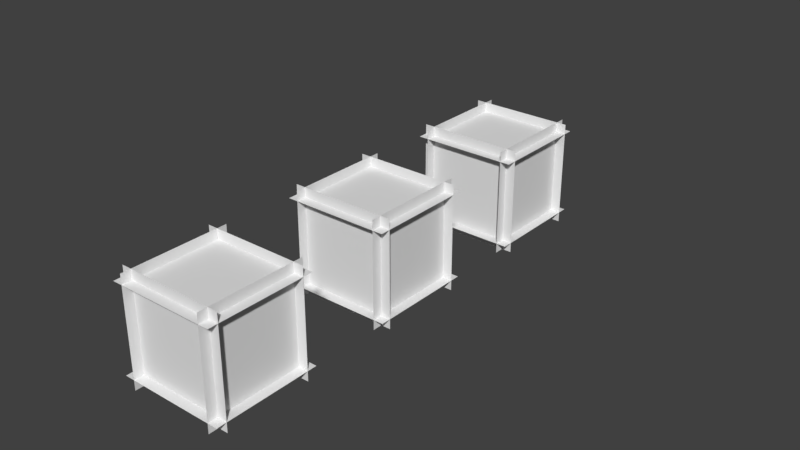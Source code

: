 # Source: colliders.blend  (saved by Blender 2.78.0; exported with 4.5.12 LTS)
import bpy
from mathutils import Matrix  # noqa: F401  (used for matrix-valued properties, if any)

bpy.ops.wm.read_factory_settings(use_empty=True)
scene = bpy.context.scene
scene.name = 'Scene'

# ---- collections
col_collection_1 = bpy.data.collections.new('Collection 1'); scene.collection.children.link(col_collection_1)
col_collection_1.hide_render = True
col_collection_1.hide_viewport = True
col_collection_2 = bpy.data.collections.new('Collection 2'); scene.collection.children.link(col_collection_2)
col_collection_2.hide_render = True
col_collection_2.hide_viewport = True
col_collection_3 = bpy.data.collections.new('Collection 3'); scene.collection.children.link(col_collection_3)
col_collection_3.hide_render = True
col_collection_3.hide_viewport = True
col_collection_4 = bpy.data.collections.new('Collection 4'); scene.collection.children.link(col_collection_4)
col_collection_5 = bpy.data.collections.new('Collection 5'); scene.collection.children.link(col_collection_5)
col_collection_5.hide_render = True
col_collection_5.hide_viewport = True
col_collection_6 = bpy.data.collections.new('Collection 6'); scene.collection.children.link(col_collection_6)
col_collection_6.hide_render = True
col_collection_6.hide_viewport = True

# ---- materials (node trees are filled in below, after node groups)
mat_material = bpy.data.materials.new('Material')
mat_material.alpha_threshold = 0.0
mat_material.use_transparent_shadow = False
mat_material.roughness = 0.5
mat_material.line_color = (0.0, 0.0, 0.0, 1.0)

# ---- material node trees

# ---- world
world_world = bpy.data.worlds.new('World'); scene.world = world_world
world_world.color = (0.05088, 0.05088, 0.05088)
world_world.use_sun_shadow = False
world_world.sun_shadow_jitter_overblur = 0.0
world_world.cycles.sampling_method = 'MANUAL'

# ---- meshes
me_cube = bpy.data.meshes.new('Cube')
me_cube.from_pydata([(1.5, 0.0, -0.5), (1.5, 0.0, 1.5), (-0.5, 0.0, 1.5), (-0.5, 0.0, -0.5), (1.0, 1.0, 2.682e-07), (1.0, 1.0, 1.0), (-2.384e-07, 1.0, 1.0), (2.98e-08, 1.0, 0.0)], [], [(0, 1, 2, 3), (4, 7, 6, 5), (0, 4, 5, 1), (1, 5, 6, 2), (2, 6, 7, 3), (4, 0, 3, 7)])
me_cube.materials.append(mat_material)
me_cube.use_remesh_preserve_volume = False
me_cube.use_remesh_preserve_attributes = False
me_cube.use_mirror_vertex_groups = False
me_cube.update()
me_cube_003 = bpy.data.meshes.new('Cube.003')
me_cube_003.from_pydata([(1.5, 1.0, 1.5), (1.5, 1.0, -0.5), (-0.5, 1.0, -0.5), (-0.5, 1.0, 1.5), (1.5, 0.0, 1.5), (1.5, 0.0, -0.5), (-0.5, 0.0, -0.5), (-0.5, 0.0, 1.5)], [], [(0, 1, 2, 3), (4, 7, 6, 5), (0, 4, 5, 1), (1, 5, 6, 2), (2, 6, 7, 3), (4, 0, 3, 7)])
me_cube_003.materials.append(mat_material)
me_cube_003.use_remesh_preserve_volume = False
me_cube_003.use_remesh_preserve_attributes = False
me_cube_003.use_mirror_vertex_groups = False
me_cube_003.update()
me_cube_001 = bpy.data.meshes.new('Cube.001')
me_cube_001.from_pydata([(1.5, 0.6067, 1.5), (1.5, 0.6067, -0.5), (1.5, -0.6933, 1.5), (1.5, -0.6933, -0.5), (-0.5, 0.6067, 1.5), (-0.5, 0.6067, -0.5), (-0.5, -0.6933, 1.5), (-0.5, -0.6933, -0.5)], [], [(5, 1, 3, 7), (7, 6, 4, 5), (0, 4, 6, 2), (1, 0, 2, 3), (5, 4, 0, 1), (3, 2, 6, 7)])
me_cube_001.materials.append(mat_material)
me_cube_001.use_remesh_preserve_volume = False
me_cube_001.use_remesh_preserve_attributes = False
me_cube_001.use_mirror_vertex_groups = False
me_cube_001.update()
me_cube_007 = bpy.data.meshes.new('Cube.007')
me_cube_007.from_pydata([(0.09335, -0.0005, -0.0005), (0.09335, -0.0005, 1.0), (0.09335, 1.0, 1.0), (0.09335, 1.0, -0.0005), (-0.0005, 0.9067, -0.0005), (-0.0005, 0.9067, 1.0), (1.0, 0.9067, 1.0), (1.0, 0.9067, -0.0005), (0.9067, 1.0, -0.0005), (0.9067, 1.0, 1.0), (0.9067, -0.0005, 1.0), (0.9067, -0.0005, -0.0005), (1.0, 0.09335, -0.0005), (1.0, 0.09335, 1.0), (-0.0005, 0.09335, 1.0), (-0.0005, 0.09335, -0.0005), (-0.0005, 1.0, 0.09335), (1.0, 1.0, 0.09335), (1.0, -0.0005, 0.09335), (-0.0005, -0.0005, 0.09335), (1.0, 1.0, 0.9067), (-0.0005, 1.0, 0.9067), (-0.0005, -0.0005, 0.9067), (1.0, -0.0005, 0.9067)], [], [(0, 1, 2, 3), (4, 5, 6, 7), (8, 9, 10, 11), (12, 13, 14, 15), (16, 17, 18, 19), (20, 21, 22, 23)])
_uv = me_cube_007.uv_layers.new(name='UVMap')
_uv.uv.foreach_set('vector', [0.06258, 0.9688, 0.09367, 0.9688, 0.09367, 0.9999, 0.06258, 0.9999, 0.06258, 0.9688, 0.09367, 0.9688, 0.09367, 0.9999, 0.06258, 0.9999, 0.06258, 0.9688, 0.09367, 0.9688, 0.09367, 0.9999, 0.06258, 0.9999, 0.06258, 0.9688, 0.09367, 0.9688, 0.09367, 0.9999, 0.06258, 0.9999, 0.06258, 0.9688, 0.09367, 0.9688, 0.09367, 0.9999, 0.06258, 0.9999, 0.06258, 0.9688, 0.09367, 0.9688, 0.09367, 0.9999, 0.06258, 0.9999])
me_cube_007.use_remesh_preserve_volume = False
me_cube_007.use_remesh_preserve_attributes = False
me_cube_007.use_mirror_vertex_groups = False
me_cube_007.update()
me_cube_006 = bpy.data.meshes.new('Cube.006')
me_cube_006.from_pydata([(0.09335, -0.0005, -0.0005), (0.09335, -0.0005, 1.0), (0.09335, 1.0, 1.0), (0.09335, 1.0, -0.0005), (-0.0005, 0.9067, -0.0005), (-0.0005, 0.9067, 1.0), (1.0, 0.9067, 1.0), (1.0, 0.9067, -0.0005), (0.9067, 1.0, -0.0005), (0.9067, 1.0, 1.0), (0.9067, -0.0005, 1.0), (0.9067, -0.0005, -0.0005), (1.0, 0.09335, -0.0005), (1.0, 0.09335, 1.0), (-0.0005, 0.09335, 1.0), (-0.0005, 0.09335, -0.0005), (-0.0005, 1.0, 0.09335), (1.0, 1.0, 0.09335), (1.0, -0.0005, 0.09335), (-0.0005, -0.0005, 0.09335), (1.0, 1.0, 0.9067), (-0.0005, 1.0, 0.9067), (-0.0005, -0.0005, 0.9067), (1.0, -0.0005, 0.9067)], [], [(0, 1, 2, 3), (4, 5, 6, 7), (8, 9, 10, 11), (12, 13, 14, 15), (16, 17, 18, 19), (20, 21, 22, 23)])
_uv = me_cube_006.uv_layers.new(name='UVMap')
_uv.uv.foreach_set('vector', [0.03133, 0.9688, 0.06242, 0.9688, 0.06242, 0.9999, 0.03133, 0.9999, 0.03133, 0.9688, 0.06242, 0.9688, 0.06242, 0.9999, 0.03133, 0.9999, 0.03133, 0.9688, 0.06242, 0.9688, 0.06242, 0.9999, 0.03133, 0.9999, 0.03133, 0.9688, 0.06242, 0.9688, 0.06242, 0.9999, 0.03133, 0.9999, 0.03133, 0.9688, 0.06242, 0.9688, 0.06242, 0.9999, 0.03133, 0.9999, 0.03133, 0.9688, 0.06242, 0.9688, 0.06242, 0.9999, 0.03133, 0.9999])
me_cube_006.use_remesh_preserve_volume = False
me_cube_006.use_remesh_preserve_attributes = False
me_cube_006.use_mirror_vertex_groups = False
me_cube_006.update()
me_cube_002 = bpy.data.meshes.new('Cube.002')
me_cube_002.from_pydata([(0.09335, -0.0005, -0.0005), (0.09335, -0.0005, 1.0), (0.09335, 1.0, 1.0), (0.09335, 1.0, -0.0005), (-0.0005, 0.9067, -0.0005), (-0.0005, 0.9067, 1.0), (1.0, 0.9067, 1.0), (1.0, 0.9067, -0.0005), (0.9067, 1.0, -0.0005), (0.9067, 1.0, 1.0), (0.9067, -0.0005, 1.0), (0.9067, -0.0005, -0.0005), (1.0, 0.09335, -0.0005), (1.0, 0.09335, 1.0), (-0.0005, 0.09335, 1.0), (-0.0005, 0.09335, -0.0005), (-0.0005, 1.0, 0.09335), (1.0, 1.0, 0.09335), (1.0, -0.0005, 0.09335), (-0.0005, -0.0005, 0.09335), (1.0, 1.0, 0.9067), (-0.0005, 1.0, 0.9067), (-0.0005, -0.0005, 0.9067), (1.0, -0.0005, 0.9067)], [], [(0, 1, 2, 3), (4, 5, 6, 7), (8, 9, 10, 11), (12, 13, 14, 15), (16, 17, 18, 19), (20, 21, 22, 23)])
_uv = me_cube_002.uv_layers.new(name='UVMap')
_uv.uv.foreach_set('vector', [7.953e-05, 0.9688, 0.03117, 0.9688, 0.03117, 0.9999, 7.953e-05, 0.9999, 7.953e-05, 0.9688, 0.03117, 0.9688, 0.03117, 0.9999, 7.953e-05, 0.9999, 7.953e-05, 0.9688, 0.03117, 0.9688, 0.03117, 0.9999, 7.953e-05, 0.9999, 7.953e-05, 0.9688, 0.03117, 0.9688, 0.03117, 0.9999, 7.953e-05, 0.9999, 7.953e-05, 0.9688, 0.03117, 0.9688, 0.03117, 0.9999, 7.953e-05, 0.9999, 7.953e-05, 0.9688, 0.03117, 0.9688, 0.03117, 0.9999, 7.953e-05, 0.9999])
me_cube_002.use_remesh_preserve_volume = False
me_cube_002.use_remesh_preserve_attributes = False
me_cube_002.use_mirror_vertex_groups = False
me_cube_002.update()
me_cube_004 = bpy.data.meshes.new('Cube.004')
me_cube_004.from_pydata([(-0.1, -0.7, -0.1), (-0.1, -0.7, 1.1), (-0.1, 1.7, -0.1), (-0.1, 1.7, 1.1), (1.1, -0.7, -0.1), (1.1, -0.7, 1.1), (1.1, 1.7, -0.1), (1.1, 1.7, 1.1)], [], [(0, 1, 3, 2), (2, 3, 7, 6), (6, 7, 5, 4), (4, 5, 1, 0), (2, 6, 4, 0), (7, 3, 1, 5)])
me_cube_004.use_remesh_preserve_volume = False
me_cube_004.use_remesh_preserve_attributes = False
me_cube_004.use_mirror_vertex_groups = False
me_cube_004.update()
me_cube_005 = bpy.data.meshes.new('Cube.005')
me_cube_005.from_pydata([(0.0, 0.0, 0.0), (0.0, 0.0, 1.0), (0.0, 1.0, 0.0), (0.0, 1.0, 1.0), (1.0, 0.0, 0.0), (1.0, 0.0, 1.0), (1.0, 1.0, 0.0), (1.0, 1.0, 1.0)], [], [(0, 1, 3, 2), (2, 3, 7, 6), (6, 7, 5, 4), (4, 5, 1, 0), (2, 6, 4, 0), (7, 3, 1, 5)])
_uv = me_cube_005.uv_layers.new(name='UVMap')
_uv.uv.foreach_set('vector', [0.0, 0.0, 1.0, 0.0, 1.0, 1.0, 0.0, 1.0, 0.0, 0.0, 1.0, 0.0, 1.0, 1.0, 0.0, 1.0, 0.0, 0.0, 1.0, 0.0, 1.0, 1.0, 0.0, 1.0, 0.0, 0.0, 1.0, 0.0, 1.0, 1.0, 0.0, 1.0, 0.0, 0.0, 1.0, 0.0, 1.0, 1.0, 0.0, 1.0, 0.0, 0.0, 1.0, 0.0, 1.0, 1.0, 0.0, 1.0])
me_cube_005.use_remesh_preserve_volume = False
me_cube_005.use_remesh_preserve_attributes = False
me_cube_005.use_mirror_vertex_groups = False
me_cube_005.update()

# ---- objects
ob_cube = bpy.data.objects.new('Cube', me_cube)
ob_cube_001 = bpy.data.objects.new('Cube.001', me_cube_003)
ob_cube_002 = bpy.data.objects.new('Cube.002', me_cube_001)
ob_block3 = bpy.data.objects.new('Block3', me_cube_007)
ob_block2 = bpy.data.objects.new('Block2', me_cube_006)
ob_cube_003 = bpy.data.objects.new('Cube.003', me_cube_002)
ob_cube_004 = bpy.data.objects.new('Cube.004', me_cube_004)
ob_cube_005 = bpy.data.objects.new('Cube.005', me_cube_005)

# ---- transforms, parenting, visibility, modifiers, constraints
ob_cube.location = (0.0, 0.0, 0.0)
ob_cube.lock_rotations_4d = False
ob_cube.empty_display_type = 'ARROWS'
ob_cube.lineart.crease_threshold = 0.0
ob_cube_001.location = (0.0, 0.0, 0.0)
ob_cube_001.lock_rotations_4d = False
ob_cube_001.empty_display_type = 'ARROWS'
ob_cube_001.lineart.crease_threshold = 0.0
ob_cube_002.location = (0.0, 0.0, 0.0)
ob_cube_002.lock_rotations_4d = False
ob_cube_002.empty_display_type = 'ARROWS'
ob_cube_002.lineart.crease_threshold = 0.0
ob_block3.location = (0.0, -3.474, 0.0)
ob_block3.lineart.crease_threshold = 0.0
ob_block2.location = (0.0, -1.707, 0.0)
ob_block2.lineart.crease_threshold = 0.0
ob_cube_003.location = (0.0, 0.0, 0.0)
ob_cube_003.lineart.crease_threshold = 0.0
ob_cube_004.location = (0.0, 0.0, 0.0)
ob_cube_004.lineart.crease_threshold = 0.0
ob_cube_005.location = (0.0, 0.0, 0.0)
ob_cube_005.lineart.crease_threshold = 0.0

# ---- collection membership
col_collection_1.objects.link(ob_cube)
col_collection_2.objects.link(ob_cube_001)
col_collection_3.objects.link(ob_cube_002)
col_collection_4.objects.link(ob_block3)
col_collection_4.objects.link(ob_block2)
col_collection_4.objects.link(ob_cube_003)
col_collection_5.objects.link(ob_cube_004)
col_collection_6.objects.link(ob_cube_005)

# ---- scene / render settings (as saved in the file)
scene.frame_start = 1; scene.frame_end = 250; scene.frame_set(3)
scene.render.engine = 'BLENDER_EEVEE_NEXT'
scene.render.resolution_percentage = 50
scene.render.dither_intensity = 0.0
scene.cycles.use_denoising = False
scene.cycles.samples = 128
scene.cycles.sampling_pattern = 'TABULATED_SOBOL'
scene.cycles.light_sampling_threshold = 0.0
scene.cycles.use_adaptive_sampling = False
scene.cycles.use_light_tree = False
scene.cycles.blur_glossy = 0.0
scene.cycles.sample_clamp_indirect = 0.0
scene.view_settings.view_transform = 'Standard'
bpy.context.view_layer.update()

# ---- added for rendering (the .blend has no active camera and no usable light): camera, sun
cam_auto = bpy.data.cameras.new('AutoCamera')
cam_auto.lens = 50.0
cam_auto.sensor_width = 36.0
cam_auto.clip_end = 1000.0
ob_auto_camera = bpy.data.objects.new('AutoCamera', cam_auto)
scene.collection.objects.link(ob_auto_camera)
ob_auto_camera.location = (5.95642, -7.43514, 4.86514)
ob_auto_camera.rotation_euler = (1.09748, -7.21219e-08, 0.694738)
scene.camera = ob_auto_camera
light_auto_sun = bpy.data.lights.new('AutoSun', 'SUN')
light_auto_sun.energy = 3.0
light_auto_sun.angle = 0.0523599
ob_auto_sun = bpy.data.objects.new('AutoSun', light_auto_sun)
scene.collection.objects.link(ob_auto_sun)
ob_auto_sun.rotation_euler = (0.872665, 0.174533, 0.523599)
bpy.context.view_layer.update()
